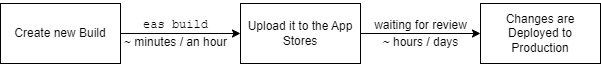

The diagram above was exported from draw.io. Its source (the exported page's mxGraphModel, read from the mxfile embedded in the PNG):
<mxGraphModel dx="1060" dy="456" grid="1" gridSize="10" guides="1" tooltips="1" connect="1" arrows="1" fold="1" page="1" pageScale="1" pageWidth="827" pageHeight="1169" math="0" shadow="0">
  <root>
    <mxCell id="0" />
    <mxCell id="1" parent="0" />
    <mxCell id="6" style="edgeStyle=none;html=1;entryX=0;entryY=0.5;entryDx=0;entryDy=0;" edge="1" parent="1" source="2" target="4">
      <mxGeometry relative="1" as="geometry" />
    </mxCell>
    <mxCell id="2" value="Create new Build" style="rounded=0;whiteSpace=wrap;html=1;" vertex="1" parent="1">
      <mxGeometry x="80" y="120" width="120" height="60" as="geometry" />
    </mxCell>
    <mxCell id="3" value="&lt;pre&gt;eas build&lt;/pre&gt;" style="text;html=1;align=center;verticalAlign=middle;resizable=0;points=[];autosize=1;strokeColor=none;fillColor=none;" vertex="1" parent="1">
      <mxGeometry x="210" y="117" width="90" height="50" as="geometry" />
    </mxCell>
    <mxCell id="7" style="edgeStyle=none;html=1;entryX=0;entryY=0.5;entryDx=0;entryDy=0;" edge="1" parent="1" source="4" target="5">
      <mxGeometry relative="1" as="geometry" />
    </mxCell>
    <mxCell id="4" value="Upload it to the App Stores" style="whiteSpace=wrap;html=1;" vertex="1" parent="1">
      <mxGeometry x="320" y="120" width="120" height="60" as="geometry" />
    </mxCell>
    <mxCell id="5" value="Changes are Deployed to Production" style="whiteSpace=wrap;html=1;" vertex="1" parent="1">
      <mxGeometry x="560" y="120" width="120" height="60" as="geometry" />
    </mxCell>
    <mxCell id="8" value="waiting for review" style="text;html=1;align=center;verticalAlign=middle;resizable=0;points=[];autosize=1;strokeColor=none;fillColor=none;" vertex="1" parent="1">
      <mxGeometry x="440" y="127" width="120" height="30" as="geometry" />
    </mxCell>
    <mxCell id="9" value="~ hours / days" style="text;html=1;align=center;verticalAlign=middle;resizable=0;points=[];autosize=1;strokeColor=none;fillColor=none;" vertex="1" parent="1">
      <mxGeometry x="450" y="144" width="100" height="30" as="geometry" />
    </mxCell>
    <mxCell id="10" value="~ minutes / an hour" style="text;html=1;align=center;verticalAlign=middle;resizable=0;points=[];autosize=1;strokeColor=none;fillColor=none;" vertex="1" parent="1">
      <mxGeometry x="190" y="144" width="130" height="30" as="geometry" />
    </mxCell>
  </root>
</mxGraphModel>